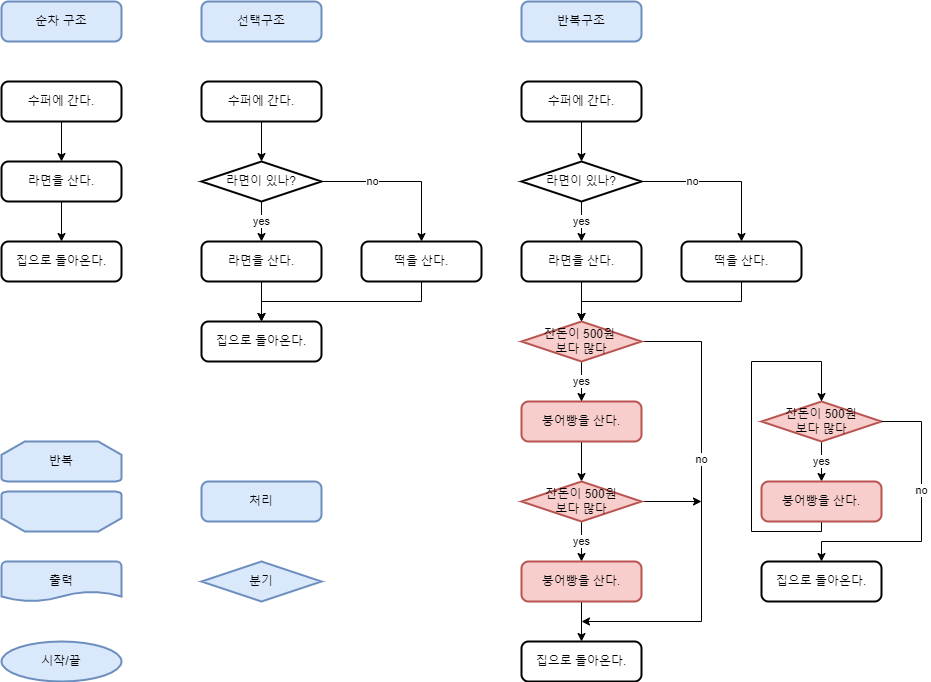

The diagram above was exported from draw.io. Its source (the exported page's mxGraphModel, read from the mxfile embedded in the PNG):
<mxGraphModel dx="1338" dy="1060" grid="1" gridSize="10" guides="1" tooltips="1" connect="1" arrows="1" fold="1" page="1" pageScale="1" pageWidth="1169" pageHeight="1654" math="0" shadow="0">
  <root>
    <mxCell id="0" />
    <mxCell id="1" parent="0" />
    <mxCell id="PZhpldbatmqGASBEHZ2A-23" value="" style="edgeStyle=orthogonalEdgeStyle;rounded=0;orthogonalLoop=1;jettySize=auto;html=1;" parent="1" source="PZhpldbatmqGASBEHZ2A-19" target="PZhpldbatmqGASBEHZ2A-20" edge="1">
      <mxGeometry relative="1" as="geometry" />
    </mxCell>
    <mxCell id="PZhpldbatmqGASBEHZ2A-19" value="수퍼에 간다." style="rounded=1;whiteSpace=wrap;html=1;absoluteArcSize=1;arcSize=14;strokeWidth=2;" parent="1" vertex="1">
      <mxGeometry x="80" y="120" width="120" height="40" as="geometry" />
    </mxCell>
    <mxCell id="PZhpldbatmqGASBEHZ2A-24" value="" style="edgeStyle=orthogonalEdgeStyle;rounded=0;orthogonalLoop=1;jettySize=auto;html=1;" parent="1" source="PZhpldbatmqGASBEHZ2A-20" target="PZhpldbatmqGASBEHZ2A-21" edge="1">
      <mxGeometry relative="1" as="geometry" />
    </mxCell>
    <mxCell id="PZhpldbatmqGASBEHZ2A-20" value="라면을 산다." style="rounded=1;whiteSpace=wrap;html=1;absoluteArcSize=1;arcSize=14;strokeWidth=2;" parent="1" vertex="1">
      <mxGeometry x="80" y="200" width="120" height="40" as="geometry" />
    </mxCell>
    <mxCell id="PZhpldbatmqGASBEHZ2A-21" value="집으로 돌아온다." style="rounded=1;whiteSpace=wrap;html=1;absoluteArcSize=1;arcSize=14;strokeWidth=2;" parent="1" vertex="1">
      <mxGeometry x="80" y="280" width="120" height="40" as="geometry" />
    </mxCell>
    <mxCell id="PZhpldbatmqGASBEHZ2A-22" value="순차 구조" style="rounded=1;whiteSpace=wrap;html=1;absoluteArcSize=1;arcSize=14;strokeWidth=2;fillColor=#dae8fc;strokeColor=#6c8ebf;" parent="1" vertex="1">
      <mxGeometry x="80" y="40" width="120" height="40" as="geometry" />
    </mxCell>
    <mxCell id="PZhpldbatmqGASBEHZ2A-27" value="" style="edgeStyle=orthogonalEdgeStyle;rounded=0;orthogonalLoop=1;jettySize=auto;html=1;" parent="1" source="PZhpldbatmqGASBEHZ2A-28" target="PZhpldbatmqGASBEHZ2A-29" edge="1">
      <mxGeometry relative="1" as="geometry" />
    </mxCell>
    <mxCell id="PZhpldbatmqGASBEHZ2A-28" value="라면을 산다." style="rounded=1;whiteSpace=wrap;html=1;absoluteArcSize=1;arcSize=14;strokeWidth=2;" parent="1" vertex="1">
      <mxGeometry x="280" y="280" width="120" height="40" as="geometry" />
    </mxCell>
    <mxCell id="PZhpldbatmqGASBEHZ2A-29" value="집으로 돌아온다." style="rounded=1;whiteSpace=wrap;html=1;absoluteArcSize=1;arcSize=14;strokeWidth=2;" parent="1" vertex="1">
      <mxGeometry x="280" y="360" width="120" height="40" as="geometry" />
    </mxCell>
    <mxCell id="PZhpldbatmqGASBEHZ2A-30" value="선택구조" style="rounded=1;whiteSpace=wrap;html=1;absoluteArcSize=1;arcSize=14;strokeWidth=2;fillColor=#dae8fc;strokeColor=#6c8ebf;" parent="1" vertex="1">
      <mxGeometry x="280" y="40" width="120" height="40" as="geometry" />
    </mxCell>
    <mxCell id="PZhpldbatmqGASBEHZ2A-38" value="" style="edgeStyle=orthogonalEdgeStyle;rounded=0;orthogonalLoop=1;jettySize=auto;html=1;" parent="1" source="PZhpldbatmqGASBEHZ2A-31" target="PZhpldbatmqGASBEHZ2A-33" edge="1">
      <mxGeometry relative="1" as="geometry" />
    </mxCell>
    <mxCell id="PZhpldbatmqGASBEHZ2A-31" value="수퍼에 간다." style="rounded=1;whiteSpace=wrap;html=1;absoluteArcSize=1;arcSize=14;strokeWidth=2;" parent="1" vertex="1">
      <mxGeometry x="280" y="120" width="120" height="40" as="geometry" />
    </mxCell>
    <mxCell id="PZhpldbatmqGASBEHZ2A-35" value="yes" style="edgeStyle=orthogonalEdgeStyle;rounded=0;orthogonalLoop=1;jettySize=auto;html=1;" parent="1" source="PZhpldbatmqGASBEHZ2A-33" target="PZhpldbatmqGASBEHZ2A-28" edge="1">
      <mxGeometry relative="1" as="geometry">
        <mxPoint as="offset" />
      </mxGeometry>
    </mxCell>
    <mxCell id="PZhpldbatmqGASBEHZ2A-37" value="no" style="edgeStyle=orthogonalEdgeStyle;rounded=0;orthogonalLoop=1;jettySize=auto;html=1;entryX=0.5;entryY=0;entryDx=0;entryDy=0;" parent="1" source="PZhpldbatmqGASBEHZ2A-33" target="PZhpldbatmqGASBEHZ2A-34" edge="1">
      <mxGeometry x="-0.375" relative="1" as="geometry">
        <mxPoint as="offset" />
      </mxGeometry>
    </mxCell>
    <mxCell id="PZhpldbatmqGASBEHZ2A-33" value="라면이 있나?" style="strokeWidth=2;html=1;shape=mxgraph.flowchart.decision;whiteSpace=wrap;" parent="1" vertex="1">
      <mxGeometry x="280" y="200" width="120" height="40" as="geometry" />
    </mxCell>
    <mxCell id="PZhpldbatmqGASBEHZ2A-41" style="edgeStyle=orthogonalEdgeStyle;rounded=0;orthogonalLoop=1;jettySize=auto;html=1;entryX=0.5;entryY=0;entryDx=0;entryDy=0;" parent="1" source="PZhpldbatmqGASBEHZ2A-34" target="PZhpldbatmqGASBEHZ2A-29" edge="1">
      <mxGeometry relative="1" as="geometry">
        <Array as="points">
          <mxPoint x="500" y="340" />
          <mxPoint x="340" y="340" />
        </Array>
      </mxGeometry>
    </mxCell>
    <mxCell id="PZhpldbatmqGASBEHZ2A-34" value="떡을 산다." style="rounded=1;whiteSpace=wrap;html=1;absoluteArcSize=1;arcSize=14;strokeWidth=2;" parent="1" vertex="1">
      <mxGeometry x="440" y="280" width="120" height="40" as="geometry" />
    </mxCell>
    <mxCell id="PZhpldbatmqGASBEHZ2A-43" value="반복구조" style="rounded=1;whiteSpace=wrap;html=1;absoluteArcSize=1;arcSize=14;strokeWidth=2;fillColor=#dae8fc;strokeColor=#6c8ebf;" parent="1" vertex="1">
      <mxGeometry x="600" y="40" width="120" height="40" as="geometry" />
    </mxCell>
    <mxCell id="PZhpldbatmqGASBEHZ2A-57" value="" style="edgeStyle=orthogonalEdgeStyle;rounded=0;orthogonalLoop=1;jettySize=auto;html=1;" parent="1" source="PZhpldbatmqGASBEHZ2A-45" target="PZhpldbatmqGASBEHZ2A-54" edge="1">
      <mxGeometry relative="1" as="geometry" />
    </mxCell>
    <mxCell id="PZhpldbatmqGASBEHZ2A-45" value="라면을 산다." style="rounded=1;whiteSpace=wrap;html=1;absoluteArcSize=1;arcSize=14;strokeWidth=2;" parent="1" vertex="1">
      <mxGeometry x="600" y="280" width="120" height="40" as="geometry" />
    </mxCell>
    <mxCell id="PZhpldbatmqGASBEHZ2A-60" value="" style="edgeStyle=orthogonalEdgeStyle;rounded=0;orthogonalLoop=1;jettySize=auto;html=1;fillColor=#f8cecc;strokeColor=#000000;" parent="1" source="PZhpldbatmqGASBEHZ2A-46" edge="1">
      <mxGeometry relative="1" as="geometry">
        <mxPoint x="660" y="520" as="targetPoint" />
      </mxGeometry>
    </mxCell>
    <mxCell id="PZhpldbatmqGASBEHZ2A-46" value="붕어빵을 산다." style="rounded=1;whiteSpace=wrap;html=1;absoluteArcSize=1;arcSize=14;strokeWidth=2;fillColor=#f8cecc;strokeColor=#b85450;" parent="1" vertex="1">
      <mxGeometry x="600" y="440" width="120" height="40" as="geometry" />
    </mxCell>
    <mxCell id="PZhpldbatmqGASBEHZ2A-47" value="" style="edgeStyle=orthogonalEdgeStyle;rounded=0;orthogonalLoop=1;jettySize=auto;html=1;" parent="1" source="PZhpldbatmqGASBEHZ2A-48" target="PZhpldbatmqGASBEHZ2A-51" edge="1">
      <mxGeometry relative="1" as="geometry" />
    </mxCell>
    <mxCell id="PZhpldbatmqGASBEHZ2A-48" value="수퍼에 간다." style="rounded=1;whiteSpace=wrap;html=1;absoluteArcSize=1;arcSize=14;strokeWidth=2;" parent="1" vertex="1">
      <mxGeometry x="600" y="120" width="120" height="40" as="geometry" />
    </mxCell>
    <mxCell id="PZhpldbatmqGASBEHZ2A-49" value="yes" style="edgeStyle=orthogonalEdgeStyle;rounded=0;orthogonalLoop=1;jettySize=auto;html=1;" parent="1" source="PZhpldbatmqGASBEHZ2A-51" target="PZhpldbatmqGASBEHZ2A-45" edge="1">
      <mxGeometry relative="1" as="geometry">
        <mxPoint as="offset" />
      </mxGeometry>
    </mxCell>
    <mxCell id="PZhpldbatmqGASBEHZ2A-50" value="no" style="edgeStyle=orthogonalEdgeStyle;rounded=0;orthogonalLoop=1;jettySize=auto;html=1;entryX=0.5;entryY=0;entryDx=0;entryDy=0;" parent="1" source="PZhpldbatmqGASBEHZ2A-51" edge="1">
      <mxGeometry x="-0.375" relative="1" as="geometry">
        <mxPoint as="offset" />
        <mxPoint x="820" y="280" as="targetPoint" />
      </mxGeometry>
    </mxCell>
    <mxCell id="PZhpldbatmqGASBEHZ2A-51" value="라면이 있나?" style="strokeWidth=2;html=1;shape=mxgraph.flowchart.decision;whiteSpace=wrap;" parent="1" vertex="1">
      <mxGeometry x="600" y="200" width="120" height="40" as="geometry" />
    </mxCell>
    <mxCell id="PZhpldbatmqGASBEHZ2A-59" value="yes" style="edgeStyle=orthogonalEdgeStyle;rounded=0;orthogonalLoop=1;jettySize=auto;html=1;fillColor=#f8cecc;strokeColor=#000000;" parent="1" source="PZhpldbatmqGASBEHZ2A-54" target="PZhpldbatmqGASBEHZ2A-46" edge="1">
      <mxGeometry relative="1" as="geometry" />
    </mxCell>
    <mxCell id="PZhpldbatmqGASBEHZ2A-66" value="no" style="edgeStyle=orthogonalEdgeStyle;rounded=0;orthogonalLoop=1;jettySize=auto;html=1;entryX=0.5;entryY=0;entryDx=0;entryDy=0;exitX=1;exitY=0.5;exitDx=0;exitDy=0;exitPerimeter=0;" parent="1" source="PZhpldbatmqGASBEHZ2A-54" edge="1">
      <mxGeometry x="-0.2222" relative="1" as="geometry">
        <mxPoint x="720" y="460" as="sourcePoint" />
        <mxPoint x="660" y="660" as="targetPoint" />
        <Array as="points">
          <mxPoint x="780" y="380" />
          <mxPoint x="780" y="660" />
        </Array>
        <mxPoint as="offset" />
      </mxGeometry>
    </mxCell>
    <mxCell id="PZhpldbatmqGASBEHZ2A-54" value="잔돈이 500원 &lt;br&gt;보다 많다" style="strokeWidth=2;html=1;shape=mxgraph.flowchart.decision;whiteSpace=wrap;fillColor=#f8cecc;strokeColor=#b85450;" parent="1" vertex="1">
      <mxGeometry x="600" y="360" width="120" height="40" as="geometry" />
    </mxCell>
    <mxCell id="PZhpldbatmqGASBEHZ2A-64" style="edgeStyle=orthogonalEdgeStyle;rounded=0;orthogonalLoop=1;jettySize=auto;html=1;entryX=0.5;entryY=0;entryDx=0;entryDy=0;entryPerimeter=0;" parent="1" source="PZhpldbatmqGASBEHZ2A-63" target="PZhpldbatmqGASBEHZ2A-54" edge="1">
      <mxGeometry relative="1" as="geometry">
        <Array as="points">
          <mxPoint x="820" y="340" />
          <mxPoint x="660" y="340" />
        </Array>
      </mxGeometry>
    </mxCell>
    <mxCell id="PZhpldbatmqGASBEHZ2A-63" value="떡을 산다." style="rounded=1;whiteSpace=wrap;html=1;absoluteArcSize=1;arcSize=14;strokeWidth=2;" parent="1" vertex="1">
      <mxGeometry x="760" y="280" width="120" height="40" as="geometry" />
    </mxCell>
    <mxCell id="PZhpldbatmqGASBEHZ2A-71" value="yes" style="edgeStyle=orthogonalEdgeStyle;rounded=0;orthogonalLoop=1;jettySize=auto;html=1;fillColor=#f8cecc;strokeColor=#000000;" parent="1" source="PZhpldbatmqGASBEHZ2A-67" target="PZhpldbatmqGASBEHZ2A-69" edge="1">
      <mxGeometry relative="1" as="geometry" />
    </mxCell>
    <mxCell id="PZhpldbatmqGASBEHZ2A-75" style="edgeStyle=orthogonalEdgeStyle;rounded=0;orthogonalLoop=1;jettySize=auto;html=1;" parent="1" source="PZhpldbatmqGASBEHZ2A-67" edge="1">
      <mxGeometry relative="1" as="geometry">
        <mxPoint x="780" y="540" as="targetPoint" />
      </mxGeometry>
    </mxCell>
    <mxCell id="PZhpldbatmqGASBEHZ2A-67" value="잔돈이 500원&lt;br&gt;보다&amp;nbsp;많다" style="strokeWidth=2;html=1;shape=mxgraph.flowchart.decision;whiteSpace=wrap;fillColor=#f8cecc;strokeColor=#b85450;" parent="1" vertex="1">
      <mxGeometry x="600" y="520" width="120" height="40" as="geometry" />
    </mxCell>
    <mxCell id="PZhpldbatmqGASBEHZ2A-73" value="" style="edgeStyle=orthogonalEdgeStyle;rounded=0;orthogonalLoop=1;jettySize=auto;html=1;" parent="1" source="PZhpldbatmqGASBEHZ2A-69" target="PZhpldbatmqGASBEHZ2A-72" edge="1">
      <mxGeometry relative="1" as="geometry" />
    </mxCell>
    <mxCell id="PZhpldbatmqGASBEHZ2A-69" value="붕어빵을 산다." style="rounded=1;whiteSpace=wrap;html=1;absoluteArcSize=1;arcSize=14;strokeWidth=2;fillColor=#f8cecc;strokeColor=#b85450;" parent="1" vertex="1">
      <mxGeometry x="600" y="600" width="120" height="40" as="geometry" />
    </mxCell>
    <mxCell id="PZhpldbatmqGASBEHZ2A-72" value="집으로 돌아온다." style="rounded=1;whiteSpace=wrap;html=1;absoluteArcSize=1;arcSize=14;strokeWidth=2;" parent="1" vertex="1">
      <mxGeometry x="600" y="680" width="120" height="40" as="geometry" />
    </mxCell>
    <mxCell id="PZhpldbatmqGASBEHZ2A-76" value="yes" style="edgeStyle=orthogonalEdgeStyle;rounded=0;orthogonalLoop=1;jettySize=auto;html=1;fillColor=#f8cecc;strokeColor=default;" parent="1" source="PZhpldbatmqGASBEHZ2A-77" target="PZhpldbatmqGASBEHZ2A-79" edge="1">
      <mxGeometry relative="1" as="geometry" />
    </mxCell>
    <mxCell id="PZhpldbatmqGASBEHZ2A-77" value="잔돈이 500원&lt;br&gt;보다&amp;nbsp;많다" style="strokeWidth=2;html=1;shape=mxgraph.flowchart.decision;whiteSpace=wrap;fillColor=#f8cecc;strokeColor=#b85450;" parent="1" vertex="1">
      <mxGeometry x="840" y="440" width="120" height="40" as="geometry" />
    </mxCell>
    <mxCell id="PZhpldbatmqGASBEHZ2A-82" style="edgeStyle=orthogonalEdgeStyle;rounded=0;orthogonalLoop=1;jettySize=auto;html=1;entryX=0.5;entryY=0;entryDx=0;entryDy=0;entryPerimeter=0;" parent="1" source="PZhpldbatmqGASBEHZ2A-79" target="PZhpldbatmqGASBEHZ2A-77" edge="1">
      <mxGeometry relative="1" as="geometry">
        <mxPoint x="820" y="390" as="targetPoint" />
        <Array as="points">
          <mxPoint x="900" y="570" />
          <mxPoint x="830" y="570" />
          <mxPoint x="830" y="400" />
          <mxPoint x="900" y="400" />
        </Array>
      </mxGeometry>
    </mxCell>
    <mxCell id="PZhpldbatmqGASBEHZ2A-79" value="붕어빵을 산다." style="rounded=1;whiteSpace=wrap;html=1;absoluteArcSize=1;arcSize=14;strokeWidth=2;fillColor=#f8cecc;strokeColor=#b85450;" parent="1" vertex="1">
      <mxGeometry x="840" y="520" width="120" height="40" as="geometry" />
    </mxCell>
    <mxCell id="PZhpldbatmqGASBEHZ2A-80" value="집으로 돌아온다." style="rounded=1;whiteSpace=wrap;html=1;absoluteArcSize=1;arcSize=14;strokeWidth=2;" parent="1" vertex="1">
      <mxGeometry x="840" y="600" width="120" height="40" as="geometry" />
    </mxCell>
    <mxCell id="PZhpldbatmqGASBEHZ2A-81" value="no" style="edgeStyle=orthogonalEdgeStyle;rounded=0;orthogonalLoop=1;jettySize=auto;html=1;exitX=1;exitY=0.5;exitDx=0;exitDy=0;exitPerimeter=0;entryX=0.5;entryY=0;entryDx=0;entryDy=0;" parent="1" source="PZhpldbatmqGASBEHZ2A-77" target="PZhpldbatmqGASBEHZ2A-80" edge="1">
      <mxGeometry x="-0.2222" relative="1" as="geometry">
        <mxPoint x="1010" y="390" as="sourcePoint" />
        <mxPoint x="900" y="580" as="targetPoint" />
        <Array as="points">
          <mxPoint x="1000" y="460" />
          <mxPoint x="1000" y="580" />
          <mxPoint x="900" y="580" />
        </Array>
        <mxPoint as="offset" />
      </mxGeometry>
    </mxCell>
    <mxCell id="i_i6WFTJtY1lf0Z07SMw-3" value="분기" style="strokeWidth=2;html=1;shape=mxgraph.flowchart.decision;whiteSpace=wrap;fillColor=#dae8fc;strokeColor=#6c8ebf;" vertex="1" parent="1">
      <mxGeometry x="280" y="600" width="120" height="40" as="geometry" />
    </mxCell>
    <mxCell id="i_i6WFTJtY1lf0Z07SMw-4" value="반복" style="strokeWidth=2;html=1;shape=mxgraph.flowchart.loop_limit;whiteSpace=wrap;fillColor=#dae8fc;strokeColor=#6c8ebf;" vertex="1" parent="1">
      <mxGeometry x="80" y="480" width="120" height="40" as="geometry" />
    </mxCell>
    <mxCell id="i_i6WFTJtY1lf0Z07SMw-5" value="출력" style="strokeWidth=2;html=1;shape=mxgraph.flowchart.document2;whiteSpace=wrap;size=0.25;fillColor=#dae8fc;strokeColor=#6c8ebf;" vertex="1" parent="1">
      <mxGeometry x="80" y="600" width="120" height="40" as="geometry" />
    </mxCell>
    <mxCell id="i_i6WFTJtY1lf0Z07SMw-6" value="시작/끝" style="strokeWidth=2;html=1;shape=mxgraph.flowchart.start_1;whiteSpace=wrap;fillColor=#dae8fc;strokeColor=#6c8ebf;" vertex="1" parent="1">
      <mxGeometry x="80" y="680" width="120" height="40" as="geometry" />
    </mxCell>
    <mxCell id="i_i6WFTJtY1lf0Z07SMw-7" value="처리" style="rounded=1;whiteSpace=wrap;html=1;absoluteArcSize=1;arcSize=14;strokeWidth=2;fillColor=#dae8fc;strokeColor=#6c8ebf;" vertex="1" parent="1">
      <mxGeometry x="280" y="520" width="120" height="40" as="geometry" />
    </mxCell>
    <mxCell id="i_i6WFTJtY1lf0Z07SMw-8" value="" style="strokeWidth=2;html=1;shape=mxgraph.flowchart.loop_limit;whiteSpace=wrap;rotation=-180;fillColor=#dae8fc;strokeColor=#6c8ebf;" vertex="1" parent="1">
      <mxGeometry x="80" y="530" width="120" height="40" as="geometry" />
    </mxCell>
  </root>
</mxGraphModel>